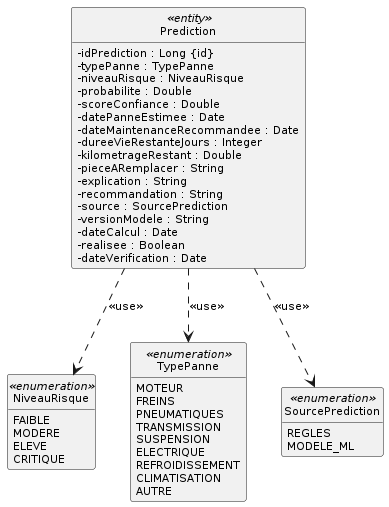

The diagram above was rendered by PlantUML. Its source (embedded in the PNG):
@startuml
skinparam style strictuml
skinparam packageStyle rectangle
skinparam classAttributeIconSize 0
skinparam shadowing false
skinparam defaultFontName Verdana
skinparam defaultFontSize 11
skinparam backgroundColor #FFFFFF
hide empty members

class Prediction <<entity>> {
  -idPrediction : Long {id}
  -typePanne : TypePanne
  -niveauRisque : NiveauRisque
  -probabilite : Double
  -scoreConfiance : Double
  -datePanneEstimee : Date
  -dateMaintenanceRecommandee : Date
  -dureeVieRestanteJours : Integer
  -kilometrageRestant : Double
  -pieceARemplacer : String
  -explication : String
  -recommandation : String
  -source : SourcePrediction
  -versionModele : String
  -dateCalcul : Date
  -realisee : Boolean
  -dateVerification : Date
}
enum NiveauRisque <<enumeration>> {
  FAIBLE
  MODERE
  ELEVE
  CRITIQUE
}
enum TypePanne <<enumeration>> {
  MOTEUR
  FREINS
  PNEUMATIQUES
  TRANSMISSION
  SUSPENSION
  ELECTRIQUE
  REFROIDISSEMENT
  CLIMATISATION
  AUTRE
}
enum SourcePrediction <<enumeration>> {
  REGLES
  MODELE_ML
}

Prediction ..> NiveauRisque : << use >>
Prediction ..> SourcePrediction : << use >>
Prediction ..> TypePanne : << use >>
@enduml